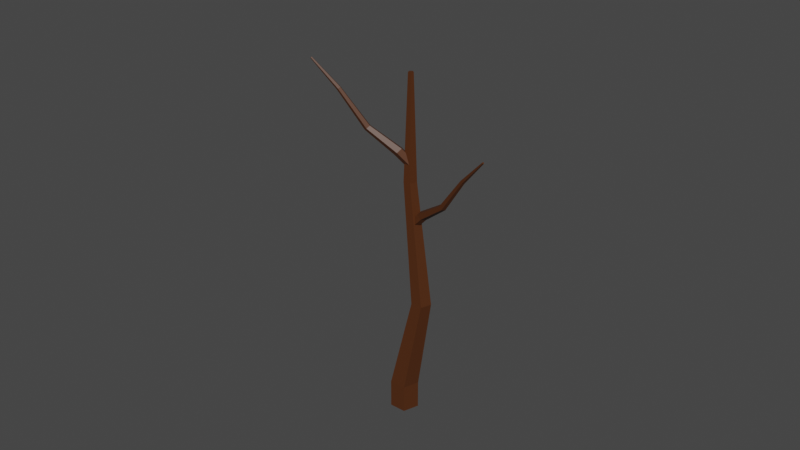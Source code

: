 # Source: tree.blend  (saved by Blender 3.0.42; exported with 4.5.12 LTS)
import bpy
from mathutils import Matrix  # noqa: F401  (used for matrix-valued properties, if any)

bpy.ops.wm.read_factory_settings(use_empty=True)
scene = bpy.context.scene
scene.name = 'Scene'

# ---- collections
col_collection = bpy.data.collections.new('Collection'); scene.collection.children.link(col_collection)

# ---- materials (node trees are filled in below, after node groups)
mat_bark = bpy.data.materials.new('bark')
mat_bark.use_transparent_shadow = False

# ---- material node trees
mat_bark.use_nodes = True; mat_bark.node_tree.nodes.clear()
_N = mat_bark.node_tree.nodes; _L = mat_bark.node_tree.links
n0 = _N.new('ShaderNodeBsdfPrincipled'); n0.name = 'Principled BSDF'; n0.location = (10, 300)
n0.distribution = 'GGX'
n0.subsurface_method = 'RANDOM_WALK_SKIN'
n0.inputs[0].default_value = (0.08001, 0.02387, 0.005236, 1.0)
n0.inputs[3].default_value = 1.45
n0.inputs[27].default_value = (0.0, 0.0, 0.0, 1.0)
n0.inputs[28].default_value = 1.0
n1 = _N.new('ShaderNodeOutputMaterial'); n1.name = 'Material Output'; n1.location = (300, 300)
_L.new(n0.outputs[0], n1.inputs[0])
n1.is_active_output = True

# ---- world
world_world = bpy.data.worlds.new('World'); scene.world = world_world
world_world.use_nodes = True; world_world.node_tree.nodes.clear()
_N = world_world.node_tree.nodes; _L = world_world.node_tree.links
n0 = _N.new('ShaderNodeOutputWorld'); n0.name = 'World Output'; n0.location = (300, 300)
n1 = _N.new('ShaderNodeBackground'); n1.name = 'Background'; n1.location = (10, 300)
n1.inputs[0].default_value = (0.05088, 0.05088, 0.05088, 1.0)
_L.new(n1.outputs[0], n0.inputs[0])
n0.is_active_output = True
world_world.color = (0.05088, 0.05088, 0.05088)
world_world.use_sun_shadow = False
world_world.sun_shadow_jitter_overblur = 0.0

# ---- meshes
me_cylinder_002 = bpy.data.meshes.new('Cylinder.002')
me_cylinder_002.from_pydata([(0.01136, 0.1286, -0.2195), (-2.052e-09, 0.1771, 0.1771), (0.1798, 0.006222, -0.2195), (0.1684, 0.05473, 0.1771), (0.1155, -0.1918, -0.2195), (0.1041, -0.1433, 0.1771), (-0.09274, -0.1918, -0.2195), (-0.1041, -0.1433, 0.1771), (-0.1571, 0.006222, -0.2195), (-0.1684, 0.05473, 0.1771), (0.2509, 0.1226, 1.392), (0.3676, 0.0379, 1.392), (0.323, -0.09922, 1.392), (0.1788, -0.09922, 1.392), (0.1343, 0.0379, 1.392), (0.07414, 0.08047, 2.932), (0.1507, 0.02487, 2.932), (0.1214, -0.0651, 2.932), (0.02684, -0.0651, 2.932), (-0.002397, 0.02487, 2.932), (0.07414, 0.0332, 4.232), (0.1057, 0.01026, 4.232), (0.09365, -0.02686, 4.232), (0.05462, -0.02686, 4.232), (0.04256, 0.01026, 4.232), (4.764, 0.3601, -6.06), (4.066, 0.3601, -5.324), (5.161, 0.1229, -5.683), (4.462, 0.1229, -4.948), (5.12, -0.4707, -5.722), (4.421, -0.4707, -4.987), (4.698, -0.6002, -6.123), (3.999, -0.6002, -5.387), (4.478, -0.08677, -6.332), (3.779, -0.08677, -5.596), (2.204, 0.364, -2.295), (2.479, 0.1998, -2.034), (2.451, -0.2112, -2.061), (2.158, -0.301, -2.339), (2.006, 0.05458, -2.483), (-1.17, 0.1361, 0.5811), (-0.9901, 0.02835, 0.7522), (-1.009, -0.2413, 0.7345), (-1.201, -0.3002, 0.5525), (-1.3, -0.06691, 0.4577), (-3.712, 0.004013, 3.302), (-3.638, -0.04046, 3.373), (-3.646, -0.1517, 3.365), (-3.725, -0.176, 3.29), (-3.766, -0.07976, 3.251), (2.371, 0.04227, -2.309), (2.056, 0.2024, -2.282), (2.295, -0.1233, -2.208), (1.98, 0.03686, -2.181), (2.216, -0.2545, -2.349), (1.901, -0.09439, -2.322), (2.243, -0.1701, -2.538), (1.928, -0.009985, -2.51), (2.338, 0.01331, -2.513), (2.023, 0.1734, -2.486), (0.9204, 0.6065, -1.984), (0.8681, 0.4919, -1.914), (0.8135, 0.401, -2.012), (0.8319, 0.4594, -2.142), (0.8979, 0.5864, -2.125), (-0.444, 1.341, -2.043), (-0.4782, 1.265, -1.997), (-0.5141, 1.206, -2.061), (-0.502, 1.244, -2.147), (-0.4587, 1.328, -2.136), (-1.62, 1.891, -1.963), (-1.634, 1.86, -1.944), (-1.649, 1.835, -1.97), (-1.644, 1.851, -2.006), (-1.626, 1.885, -2.001), (-1.486, -0.2333, 1.157), (-1.962, -0.525, 1.27), (-1.53, -0.2095, 0.9551), (-2.006, -0.5012, 1.068), (-1.62, -0.02349, 0.9305), (-2.097, -0.3152, 1.044), (-1.632, 0.0677, 1.117), (-2.108, -0.224, 1.23), (-1.548, -0.06196, 1.257), (-2.025, -0.3537, 1.37), (-3.062, -1.096, 1.203), (-3.093, -1.08, 1.063), (-3.155, -0.9512, 1.046), (-3.163, -0.888, 1.175), (-3.106, -0.9778, 1.272), (-4.472, -1.625, 1.572), (-4.492, -1.615, 1.48), (-4.533, -1.53, 1.469), (-4.538, -1.489, 1.554), (-4.5, -1.548, 1.618), (-5.659, -2.128, 1.745), (-5.668, -2.124, 1.708), (-5.685, -2.089, 1.703), (-5.687, -2.072, 1.738), (-5.671, -2.096, 1.764)], [], [(0, 1, 3, 2), (2, 3, 5, 4), (4, 5, 7, 6), (5, 3, 11, 12), (6, 7, 9, 8), (8, 9, 1, 0), (12, 11, 16, 17), (1, 9, 14, 10), (3, 1, 10, 11), (7, 5, 12, 13), (9, 7, 13, 14), (18, 17, 22, 23), (10, 14, 19, 15), (13, 12, 17, 18), (11, 10, 15, 16), (14, 13, 18, 19), (21, 20, 24, 23, 22), (16, 15, 20, 21), (19, 18, 23, 24), (17, 16, 21, 22), (15, 19, 24, 20), (25, 26, 28, 27), (27, 28, 30, 29), (29, 30, 32, 31), (30, 28, 36, 37), (31, 32, 34, 33), (33, 34, 26, 25), (25, 27, 29, 31, 33), (37, 36, 41, 42), (26, 34, 39, 35), (28, 26, 35, 36), (32, 30, 37, 38), (34, 32, 38, 39), (43, 42, 47, 48), (35, 39, 44, 40), (38, 37, 42, 43), (36, 35, 40, 41), (39, 38, 43, 44), (46, 45, 49, 48, 47), (41, 40, 45, 46), (44, 43, 48, 49), (42, 41, 46, 47), (40, 44, 49, 45), (50, 51, 53, 52), (52, 53, 55, 54), (54, 55, 57, 56), (55, 53, 61, 62), (56, 57, 59, 58), (58, 59, 51, 50), (50, 52, 54, 56, 58), (62, 61, 66, 67), (51, 59, 64, 60), (53, 51, 60, 61), (57, 55, 62, 63), (59, 57, 63, 64), (68, 67, 72, 73), (60, 64, 69, 65), (63, 62, 67, 68), (61, 60, 65, 66), (64, 63, 68, 69), (71, 70, 74, 73, 72), (66, 65, 70, 71), (69, 68, 73, 74), (67, 66, 71, 72), (65, 69, 74, 70), (75, 76, 78, 77), (77, 78, 80, 79), (79, 80, 82, 81), (80, 78, 86, 87), (81, 82, 84, 83), (83, 84, 76, 75), (87, 86, 91, 92), (76, 84, 89, 85), (78, 76, 85, 86), (82, 80, 87, 88), (84, 82, 88, 89), (93, 92, 97, 98), (85, 89, 94, 90), (88, 87, 92, 93), (86, 85, 90, 91), (89, 88, 93, 94), (96, 95, 99, 98, 97), (91, 90, 95, 96), (94, 93, 98, 99), (92, 91, 96, 97), (90, 94, 99, 95)])
_uv = me_cylinder_002.uv_layers.new(name='UVMap')
_uv.uv.foreach_set('vector', [1.0, 0.5, 1.0, 1.0, 0.8, 1.0, 0.8, 0.5, 0.8, 0.5, 0.8, 1.0, 0.6, 1.0, 0.6, 0.5, 0.6, 0.5, 0.6, 1.0, 0.4, 1.0, 0.4, 0.5, 0.6, 1.0, 0.8, 1.0, 0.8, 1.0, 0.6, 1.0, 0.4, 0.5, 0.4, 1.0, 0.2, 1.0, 0.2, 0.5, 0.2, 0.5, 0.2, 1.0, 2.98e-08, 1.0, 2.98e-08, 0.5, 0.6, 1.0, 0.8, 1.0, 0.8, 1.0, 0.6, 1.0, 2.98e-08, 1.0, 0.2, 1.0, 0.2, 1.0, 2.98e-08, 1.0, 0.8, 1.0, 1.0, 1.0, 1.0, 1.0, 0.8, 1.0, 0.4, 1.0, 0.6, 1.0, 0.6, 1.0, 0.4, 1.0, 0.2, 1.0, 0.4, 1.0, 0.4, 1.0, 0.2, 1.0, 0.4, 1.0, 0.6, 1.0, 0.6, 1.0, 0.4, 1.0, 2.98e-08, 1.0, 0.2, 1.0, 0.2, 1.0, 2.98e-08, 1.0, 0.4, 1.0, 0.6, 1.0, 0.6, 1.0, 0.4, 1.0, 0.8, 1.0, 1.0, 1.0, 1.0, 1.0, 0.8, 1.0, 0.2, 1.0, 0.4, 1.0, 0.4, 1.0, 0.2, 1.0, 0.4783, 0.3242, 0.25, 0.49, 0.02175, 0.3242, 0.1089, 0.05584, 0.3911, 0.05584, 0.8, 1.0, 1.0, 1.0, 1.0, 1.0, 0.8, 1.0, 0.2, 1.0, 0.4, 1.0, 0.4, 1.0, 0.2, 1.0, 0.6, 1.0, 0.8, 1.0, 0.8, 1.0, 0.6, 1.0, 2.98e-08, 1.0, 0.2, 1.0, 0.2, 1.0, 2.98e-08, 1.0, 1.0, 0.5, 1.0, 1.0, 0.8, 1.0, 0.8, 0.5, 0.8, 0.5, 0.8, 1.0, 0.6, 1.0, 0.6, 0.5, 0.6, 0.5, 0.6, 1.0, 0.4, 1.0, 0.4, 0.5, 0.6, 1.0, 0.8, 1.0, 0.8, 1.0, 0.6, 1.0, 0.4, 0.5, 0.4, 1.0, 0.2, 1.0, 0.2, 0.5, 0.2, 0.5, 0.2, 1.0, 2.98e-08, 1.0, 2.98e-08, 0.5, 0.75, 0.49, 0.9783, 0.3242, 0.8911, 0.05584, 0.6089, 0.05584, 0.5217, 0.3242, 0.6, 1.0, 0.8, 1.0, 0.8, 1.0, 0.6, 1.0, 2.98e-08, 1.0, 0.2, 1.0, 0.2, 1.0, 2.98e-08, 1.0, 0.8, 1.0, 1.0, 1.0, 1.0, 1.0, 0.8, 1.0, 0.4, 1.0, 0.6, 1.0, 0.6, 1.0, 0.4, 1.0, 0.2, 1.0, 0.4, 1.0, 0.4, 1.0, 0.2, 1.0, 0.4, 1.0, 0.6, 1.0, 0.6, 1.0, 0.4, 1.0, 2.98e-08, 1.0, 0.2, 1.0, 0.2, 1.0, 2.98e-08, 1.0, 0.4, 1.0, 0.6, 1.0, 0.6, 1.0, 0.4, 1.0, 0.8, 1.0, 1.0, 1.0, 1.0, 1.0, 0.8, 1.0, 0.2, 1.0, 0.4, 1.0, 0.4, 1.0, 0.2, 1.0, 0.4783, 0.3242, 0.25, 0.49, 0.02175, 0.3242, 0.1089, 0.05584, 0.3911, 0.05584, 0.8, 1.0, 1.0, 1.0, 1.0, 1.0, 0.8, 1.0, 0.2, 1.0, 0.4, 1.0, 0.4, 1.0, 0.2, 1.0, 0.6, 1.0, 0.8, 1.0, 0.8, 1.0, 0.6, 1.0, 2.98e-08, 1.0, 0.2, 1.0, 0.2, 1.0, 2.98e-08, 1.0, 1.0, 0.5, 1.0, 1.0, 0.8, 1.0, 0.8, 0.5, 0.8, 0.5, 0.8, 1.0, 0.6, 1.0, 0.6, 0.5, 0.6, 0.5, 0.6, 1.0, 0.4, 1.0, 0.4, 0.5, 0.6, 1.0, 0.8, 1.0, 0.8, 1.0, 0.6, 1.0, 0.4, 0.5, 0.4, 1.0, 0.2, 1.0, 0.2, 0.5, 0.2, 0.5, 0.2, 1.0, 2.98e-08, 1.0, 2.98e-08, 0.5, 0.75, 0.49, 0.9783, 0.3242, 0.8911, 0.05584, 0.6089, 0.05584, 0.5217, 0.3242, 0.6, 1.0, 0.8, 1.0, 0.8, 1.0, 0.6, 1.0, 2.98e-08, 1.0, 0.2, 1.0, 0.2, 1.0, 2.98e-08, 1.0, 0.8, 1.0, 1.0, 1.0, 1.0, 1.0, 0.8, 1.0, 0.4, 1.0, 0.6, 1.0, 0.6, 1.0, 0.4, 1.0, 0.2, 1.0, 0.4, 1.0, 0.4, 1.0, 0.2, 1.0, 0.4, 1.0, 0.6, 1.0, 0.6, 1.0, 0.4, 1.0, 2.98e-08, 1.0, 0.2, 1.0, 0.2, 1.0, 2.98e-08, 1.0, 0.4, 1.0, 0.6, 1.0, 0.6, 1.0, 0.4, 1.0, 0.8, 1.0, 1.0, 1.0, 1.0, 1.0, 0.8, 1.0, 0.2, 1.0, 0.4, 1.0, 0.4, 1.0, 0.2, 1.0, 0.4783, 0.3242, 0.25, 0.49, 0.02175, 0.3242, 0.1089, 0.05584, 0.3911, 0.05584, 0.8, 1.0, 1.0, 1.0, 1.0, 1.0, 0.8, 1.0, 0.2, 1.0, 0.4, 1.0, 0.4, 1.0, 0.2, 1.0, 0.6, 1.0, 0.8, 1.0, 0.8, 1.0, 0.6, 1.0, 2.98e-08, 1.0, 0.2, 1.0, 0.2, 1.0, 2.98e-08, 1.0, 1.0, 0.5, 1.0, 1.0, 0.8, 1.0, 0.8, 0.5, 0.8, 0.5, 0.8, 1.0, 0.6, 1.0, 0.6, 0.5, 0.6, 0.5, 0.6, 1.0, 0.4, 1.0, 0.4, 0.5, 0.6, 1.0, 0.8, 1.0, 0.8, 1.0, 0.6, 1.0, 0.4, 0.5, 0.4, 1.0, 0.2, 1.0, 0.2, 0.5, 0.2, 0.5, 0.2, 1.0, 2.98e-08, 1.0, 2.98e-08, 0.5, 0.6, 1.0, 0.8, 1.0, 0.8, 1.0, 0.6, 1.0, 2.98e-08, 1.0, 0.2, 1.0, 0.2, 1.0, 2.98e-08, 1.0, 0.8, 1.0, 1.0, 1.0, 1.0, 1.0, 0.8, 1.0, 0.4, 1.0, 0.6, 1.0, 0.6, 1.0, 0.4, 1.0, 0.2, 1.0, 0.4, 1.0, 0.4, 1.0, 0.2, 1.0, 0.4, 1.0, 0.6, 1.0, 0.6, 1.0, 0.4, 1.0, 2.98e-08, 1.0, 0.2, 1.0, 0.2, 1.0, 2.98e-08, 1.0, 0.4, 1.0, 0.6, 1.0, 0.6, 1.0, 0.4, 1.0, 0.8, 1.0, 1.0, 1.0, 1.0, 1.0, 0.8, 1.0, 0.2, 1.0, 0.4, 1.0, 0.4, 1.0, 0.2, 1.0, 0.4783, 0.3242, 0.25, 0.49, 0.02175, 0.3242, 0.1089, 0.05584, 0.3911, 0.05584, 0.8, 1.0, 1.0, 1.0, 1.0, 1.0, 0.8, 1.0, 0.2, 1.0, 0.4, 1.0, 0.4, 1.0, 0.2, 1.0, 0.6, 1.0, 0.8, 1.0, 0.8, 1.0, 0.6, 1.0, 2.98e-08, 1.0, 0.2, 1.0, 0.2, 1.0, 2.98e-08, 1.0])
me_cylinder_002.materials.append(mat_bark)
me_cylinder_002.use_remesh_fix_poles = True
me_cylinder_002.use_remesh_preserve_attributes = False
me_cylinder_002.update()

# ---- objects
ob_cylinder_001 = bpy.data.objects.new('Cylinder.001', me_cylinder_002)

# ---- transforms, parenting, visibility, modifiers, constraints
ob_cylinder_001.location = (0.6208, -9.631e-07, 7.168)
ob_cylinder_001.rotation_euler = (5.088e-08, 0.7593, -0.2191)

# ---- collection membership
col_collection.objects.link(ob_cylinder_001)

# ---- scene / render settings (as saved in the file)
scene.frame_start = 1; scene.frame_end = 250; scene.frame_set(1)
scene.render.engine = 'BLENDER_EEVEE_NEXT'
scene.cycles.sampling_pattern = 'TABULATED_SOBOL'
scene.cycles.use_light_tree = False
scene.view_settings.view_transform = 'Filmic'
bpy.context.view_layer.update()

# ---- added for rendering (the .blend has no active camera and no usable light): camera, sun
cam_auto = bpy.data.cameras.new('AutoCamera')
cam_auto.lens = 50.0
cam_auto.sensor_width = 36.0
cam_auto.clip_end = 1000.0
ob_auto_camera = bpy.data.objects.new('AutoCamera', cam_auto)
scene.collection.objects.link(ob_auto_camera)
ob_auto_camera.location = (20.9211, -25.3786, 23.5615)
ob_auto_camera.rotation_euler = (1.09748, -7.21219e-08, 0.694738)
scene.camera = ob_auto_camera
light_auto_sun = bpy.data.lights.new('AutoSun', 'SUN')
light_auto_sun.energy = 3.0
light_auto_sun.angle = 0.0523599
ob_auto_sun = bpy.data.objects.new('AutoSun', light_auto_sun)
scene.collection.objects.link(ob_auto_sun)
ob_auto_sun.rotation_euler = (0.872665, 0.174533, 0.523599)
bpy.context.view_layer.update()
